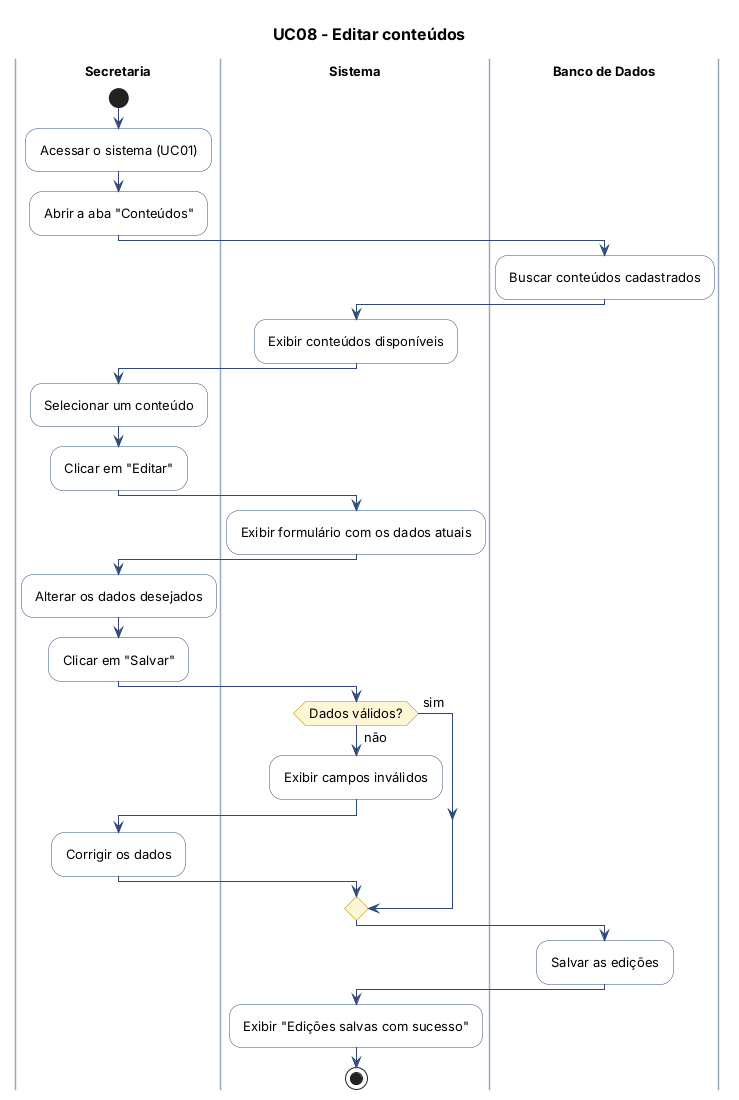

The diagram above was rendered by PlantUML. Its source (embedded in the PNG):
@startuml UC08-editar-conteudos
!include _estilo.puml
title UC08 - Editar conteúdos

|Secretaria|
|Sistema|
|Banco de Dados|
|Secretaria|
start
:Acessar o sistema (UC01);
:Abrir a aba "Conteúdos";
|Banco de Dados|
:Buscar conteúdos cadastrados;
|Sistema|
:Exibir conteúdos disponíveis;
|Secretaria|
:Selecionar um conteúdo;
:Clicar em "Editar";
|Sistema|
:Exibir formulário com os dados atuais;
|Secretaria|
:Alterar os dados desejados;
:Clicar em "Salvar";
|Sistema|
if (Dados válidos?) then (não)
  :Exibir campos inválidos;
  |Secretaria|
  :Corrigir os dados;
  |Sistema|
else (sim)
endif
|Banco de Dados|
:Salvar as edições;
|Sistema|
:Exibir "Edições salvas com sucesso";
stop
@enduml